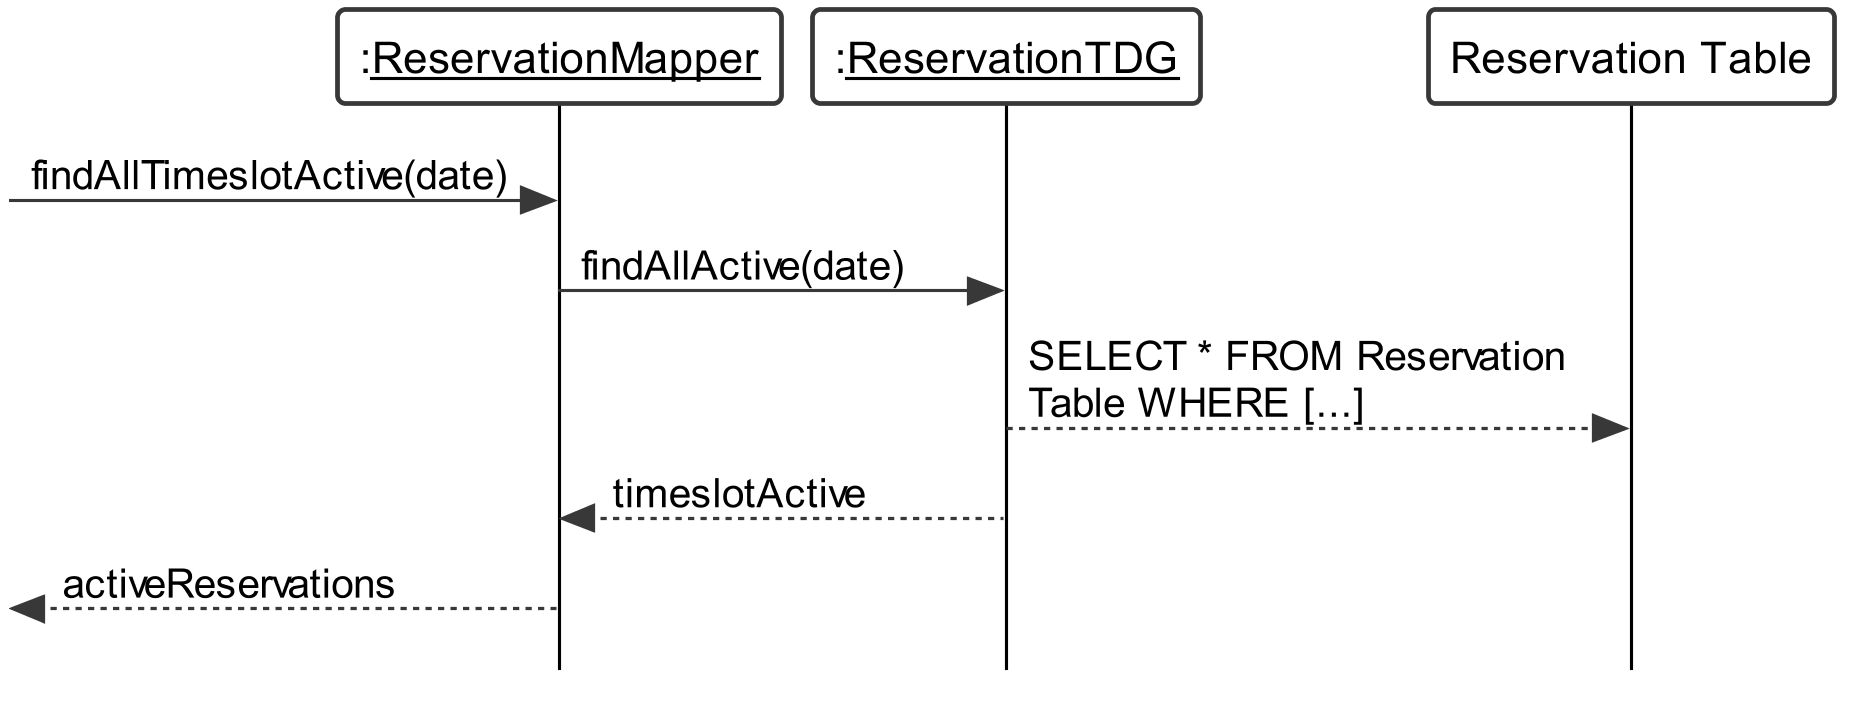

The diagram above was rendered by PlantUML. Its source (embedded in the PNG):
@startuml
skinparam {
	roundcorner 5
	sequenceMessageAlign left
	dpi 300
	monochrome true
	backgroundColor white
	classBackgroundColor white
	style strictuml
	defaultFontName Arial
	'linetype polyline
	maxmessagesize 200
	lifelineStrategy solid
	classAttributeIconSize 0
}

skinparam sequence {
	LifeLineBackgroundColor white
	LifeLineBorderColor black
	BoxBackgroundColor white
	ParticipantBackgroundColor white
	ActorBackgroundColor white
}

skinparam usecase {
	BackgroundColor white
}

participant ":__ReservationMapper__" as rMapper

participant ":__ReservationTDG__" as rTDG
participant "Reservation Table" as rTable

[-> rMapper : findAllTimeslotActive(date)

rMapper -> rTDG : findAllActive(date)
rTDG --> rTable : SELECT * FROM Reservation Table WHERE [...]
rTDG --> rMapper : timeslotActive

[<--rMapper : activeReservations

@enduml